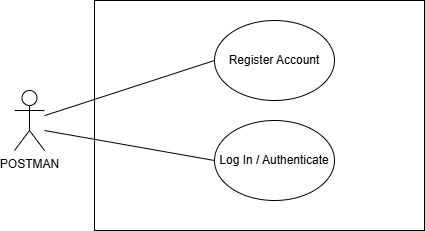

The diagram above was exported from draw.io. Its source (the exported page's mxGraphModel, read from the mxfile embedded in the PNG):
<mxGraphModel dx="1030" dy="527" grid="1" gridSize="10" guides="1" tooltips="1" connect="1" arrows="1" fold="1" page="1" pageScale="1" pageWidth="827" pageHeight="1169" math="0" shadow="0">
  <root>
    <mxCell id="0" />
    <mxCell id="1" parent="0" />
    <mxCell id="Lu7vBVSgJ1gKRI4-S2qm-1" parent="1" style="rounded=0;whiteSpace=wrap;html=1;" value="" vertex="1">
      <mxGeometry height="230" width="330" x="190" y="140" as="geometry" />
    </mxCell>
    <mxCell id="Lu7vBVSgJ1gKRI4-S2qm-2" parent="1" style="shape=umlActor;verticalLabelPosition=bottom;verticalAlign=top;html=1;outlineConnect=0;" value="POSTMAN" vertex="1">
      <mxGeometry height="60" width="30" x="110" y="230" as="geometry" />
    </mxCell>
    <mxCell id="Lu7vBVSgJ1gKRI4-S2qm-5" edge="1" parent="1" source="Lu7vBVSgJ1gKRI4-S2qm-3" style="rounded=0;orthogonalLoop=1;jettySize=auto;html=1;exitX=0;exitY=0.5;exitDx=0;exitDy=0;endArrow=none;endFill=0;" target="Lu7vBVSgJ1gKRI4-S2qm-2">
      <mxGeometry relative="1" as="geometry" />
    </mxCell>
    <mxCell id="Lu7vBVSgJ1gKRI4-S2qm-3" parent="1" style="ellipse;whiteSpace=wrap;html=1;" value="Register Account" vertex="1">
      <mxGeometry height="80" width="120" x="310" y="160" as="geometry" />
    </mxCell>
    <mxCell id="Lu7vBVSgJ1gKRI4-S2qm-6" edge="1" parent="1" source="Lu7vBVSgJ1gKRI4-S2qm-4" style="rounded=0;orthogonalLoop=1;jettySize=auto;html=1;exitX=0;exitY=0.5;exitDx=0;exitDy=0;endArrow=none;endFill=0;">
      <mxGeometry relative="1" as="geometry">
        <mxPoint x="140" y="270" as="targetPoint" />
      </mxGeometry>
    </mxCell>
    <mxCell id="Lu7vBVSgJ1gKRI4-S2qm-4" parent="1" style="ellipse;whiteSpace=wrap;html=1;" value="Log In / Authenticate" vertex="1">
      <mxGeometry height="80" width="120" x="310" y="260" as="geometry" />
    </mxCell>
  </root>
</mxGraphModel>